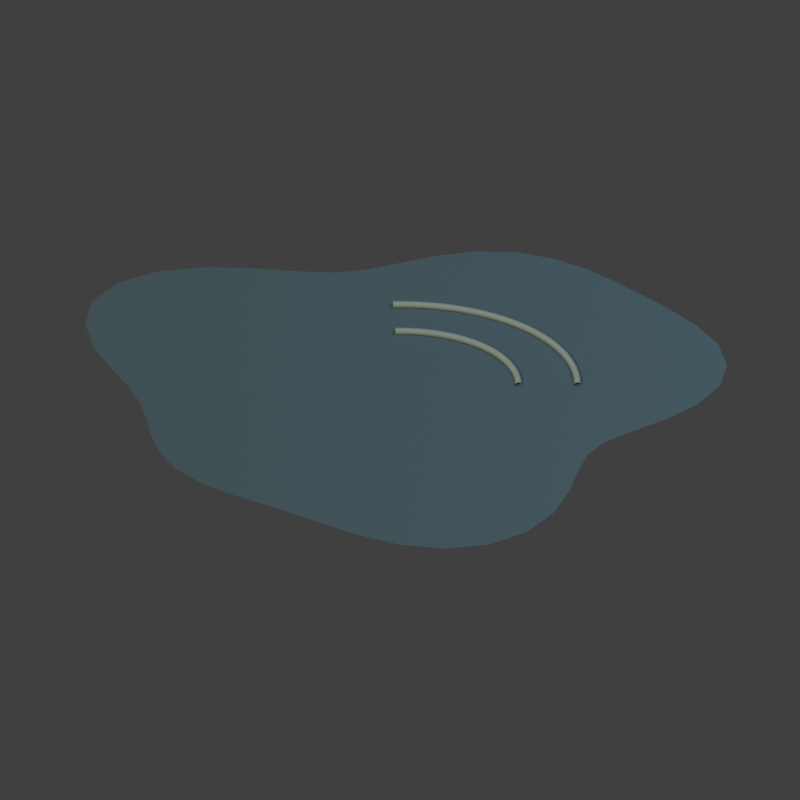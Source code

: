 # Source: props_puddle_a.blend  (saved by Blender 5.2.45; exported with 4.5.12 LTS)
import bpy
from mathutils import Matrix  # noqa: F401  (used for matrix-valued properties, if any)

bpy.ops.wm.read_factory_settings(use_empty=True)
scene = bpy.context.scene
scene.name = 'Scene'

# ---- collections
col_collection = bpy.data.collections.new('Collection'); scene.collection.children.link(col_collection)

# ---- materials (node trees are filled in below, after node groups)
mat_rain_water = bpy.data.materials.new('Rain water')
mat_pale_upper_left_edges = bpy.data.materials.new('Pale upper left edges')

# ---- material node trees
mat_rain_water.use_nodes = True; mat_rain_water.node_tree.nodes.clear()
_N = mat_rain_water.node_tree.nodes; _L = mat_rain_water.node_tree.links
n0 = _N.new('ShaderNodeBsdfPrincipled'); n0.name = 'beauty'; n0.location = (-200, 100)
n0.inputs[0].default_value = (0.08866, 0.162, 0.1946, 1.0)
n0.inputs[1].default_value = 0.25
n0.inputs[2].default_value = 0.38
n0.inputs[10].default_value = 0.005
n0.inputs[27].default_value = (0.08866, 0.162, 0.1946, 1.0)
n1 = _N.new('ShaderNodeOutputMaterial'); n1.name = 'Material Output'; n1.location = (200, 100)
n2 = _N.new('ShaderNodeNewGeometry'); n2.name = 'Geometry'; n2.location = (0, 0)
n3 = _N.new('ShaderNodeVectorTransform'); n3.name = 'Vector Transform'; n3.location = (0, 0)
n3.vector_type = 'NORMAL'
n3.convert_to = 'CAMERA'
n4 = _N.new('ShaderNodeVectorMath'); n4.name = 'Vector Math'; n4.location = (0, 0)
n4.operation = 'MULTIPLY'
n4.inputs[1].default_value = (0.5, 0.5, -0.5)
n5 = _N.new('ShaderNodeVectorMath'); n5.name = 'Vector Math.001'; n5.location = (0, 0)
n5.inputs[1].default_value = (0.5, 0.5, 0.5)
n6 = _N.new('ShaderNodeEmission'); n6.name = 'normal'; n6.location = (0, 0)
n7 = _N.new('ShaderNodeEmission'); n7.name = 'mask'; n7.location = (0, 0)
n7.inputs[0].default_value = (0.0, 0.0, 0.0, 1.0)
_L.new(n0.outputs[0], n1.inputs[0])
_L.new(n2.outputs[1], n3.inputs[0])
_L.new(n3.outputs[0], n4.inputs[0])
_L.new(n4.outputs[0], n5.inputs[0])
_L.new(n5.outputs[0], n6.inputs[0])
n1.is_active_output = True
mat_pale_upper_left_edges.use_nodes = True; mat_pale_upper_left_edges.node_tree.nodes.clear()
_N = mat_pale_upper_left_edges.node_tree.nodes; _L = mat_pale_upper_left_edges.node_tree.links
n0 = _N.new('ShaderNodeBsdfPrincipled'); n0.name = 'beauty'; n0.location = (-200, 100)
n0.inputs[0].default_value = (0.2542, 0.3515, 0.3231, 1.0)
n0.inputs[2].default_value = 0.76
n0.inputs[10].default_value = 0.005
n0.inputs[27].default_value = (0.2542, 0.3515, 0.3231, 1.0)
n1 = _N.new('ShaderNodeOutputMaterial'); n1.name = 'Material Output'; n1.location = (200, 100)
n2 = _N.new('ShaderNodeNewGeometry'); n2.name = 'Geometry'; n2.location = (0, 0)
n3 = _N.new('ShaderNodeVectorTransform'); n3.name = 'Vector Transform'; n3.location = (0, 0)
n3.vector_type = 'NORMAL'
n3.convert_to = 'CAMERA'
n4 = _N.new('ShaderNodeVectorMath'); n4.name = 'Vector Math'; n4.location = (0, 0)
n4.operation = 'MULTIPLY'
n4.inputs[1].default_value = (0.5, 0.5, -0.5)
n5 = _N.new('ShaderNodeVectorMath'); n5.name = 'Vector Math.001'; n5.location = (0, 0)
n5.inputs[1].default_value = (0.5, 0.5, 0.5)
n6 = _N.new('ShaderNodeEmission'); n6.name = 'normal'; n6.location = (0, 0)
n7 = _N.new('ShaderNodeEmission'); n7.name = 'mask'; n7.location = (0, 0)
n7.inputs[0].default_value = (0.0, 0.0, 0.0, 1.0)
_L.new(n0.outputs[0], n1.inputs[0])
_L.new(n2.outputs[1], n3.inputs[0])
_L.new(n3.outputs[0], n4.inputs[0])
_L.new(n4.outputs[0], n5.inputs[0])
_L.new(n5.outputs[0], n6.inputs[0])
n1.is_active_output = True

# ---- world
world_world = bpy.data.worlds.new('World'); scene.world = world_world
world_world.use_nodes = True; world_world.node_tree.nodes.clear()
_N = world_world.node_tree.nodes; _L = world_world.node_tree.links
n0 = _N.new('ShaderNodeOutputWorld'); n0.name = 'World Output'; n0.location = (200, 100)
n1 = _N.new('ShaderNodeBackground'); n1.name = 'Background'; n1.location = (-200, 100)
n1.inputs[0].default_value = (0.05088, 0.05088, 0.05088, 1.0)
_L.new(n1.outputs[0], n0.inputs[0])
n0.is_active_output = True
world_world.color = (0.16, 0.16, 0.16)
world_world.sun_shadow_jitter_overblur = 0.0

# ---- cameras
cam_camera_032 = bpy.data.cameras.new('Camera.032')
cam_camera_032.type = 'ORTHO'
cam_camera_032.ortho_scale = 2.7

# ---- lights
light_sun_031 = bpy.data.lights.new('Sun.031', 'SUN')
light_sun_031.color = (1.0, 0.7605, 0.5271)
light_sun_031.angle = 0.4
light_sun_031.energy = 2.0
light_area_031 = bpy.data.lights.new('Area.031', 'AREA')
light_area_031.color = (0.2747, 0.3916, 0.5776)
light_area_031.energy = 350.0
light_area_031.shape = 'DISK'
light_area_031.size = 5.0
light_area_031.size_y = 1.0

# ---- meshes
me_puddle = bpy.data.meshes.new('Puddle')
me_puddle.from_pydata([(0.0, 0.0, 0.015), (1.08, 0.0, 0.015), (1.104, 0.08428, 0.015), (1.075, 0.167, 0.015), (1.007, 0.2418, 0.015), (0.9186, 0.3076, 0.015), (0.8257, 0.3675, 0.015), (0.7321, 0.4246, 0.015), (0.6327, 0.4782, 0.015), (0.52, 0.5224, 0.015), (0.3919, 0.5488, 0.015), (0.255, 0.552, 0.015), (0.1212, 0.534, 0.015), (5.327e-17, 0.5046, 0.015), (-0.1085, 0.478, 0.015), (-0.215, 0.4654, 0.015), (-0.3354, 0.4696, 0.015), (-0.48, 0.4822, 0.015), (-0.6454, 0.4878, 0.015), (-0.8121, 0.471, 0.015), (-0.9516, 0.4235, 0.015), (-1.039, 0.3478, 0.015), (-1.063, 0.2554, 0.015), (-1.035, 0.1608, 0.015), (-0.9778, 0.07467, 0.015), (-0.92, 6.535e-17, 0.015), (-0.8792, -0.06713, 0.015), (-0.8571, -0.1332, 0.015), (-0.8412, -0.2021, 0.015), (-0.8134, -0.2724, 0.015), (-0.761, -0.3387, 0.015), (-0.6821, -0.3956, 0.015), (-0.5848, -0.4421, 0.015), (-0.48, -0.4822, 0.015), (-0.3734, -0.5229, 0.015), (-0.2626, -0.5684, 0.015), (-0.1398, -0.6161, 0.015), (-2.076e-16, -0.6554, 0.015), (0.1526, -0.6721, 0.015), (0.3026, -0.655, 0.015), (0.43, -0.6021, 0.015), (0.52, -0.5224, 0.015), (0.5721, -0.4324, 0.015), (0.6021, -0.3492, 0.015), (0.6351, -0.2827, 0.015), (0.6934, -0.2322, 0.015), (0.7846, -0.1885, 0.015), (0.8971, -0.1394, 0.015), (1.005, -0.07674, 0.015)], [], [(0, 1, 2), (0, 2, 3), (0, 3, 4), (0, 4, 5), (0, 5, 6), (0, 6, 7), (0, 7, 8), (0, 8, 9), (0, 9, 10), (0, 10, 11), (0, 11, 12), (0, 12, 13), (0, 13, 14), (0, 14, 15), (0, 15, 16), (0, 16, 17), (0, 17, 18), (0, 18, 19), (0, 19, 20), (0, 20, 21), (0, 21, 22), (0, 22, 23), (0, 23, 24), (0, 24, 25), (0, 25, 26), (0, 26, 27), (0, 27, 28), (0, 28, 29), (0, 29, 30), (0, 30, 31), (0, 31, 32), (0, 32, 33), (0, 33, 34), (0, 34, 35), (0, 35, 36), (0, 36, 37), (0, 37, 38), (0, 38, 39), (0, 39, 40), (0, 40, 41), (0, 41, 42), (0, 42, 43), (0, 43, 44), (0, 44, 45), (0, 45, 46), (0, 46, 47), (0, 47, 48), (0, 48, 1)])
me_puddle.materials.append(mat_rain_water)
me_puddle.update()

# ---- curves / text
cu_sculpted_line_111 = bpy.data.curves.new('sculpted_line.111', 'CURVE')
cu_sculpted_line_111.dimensions = '3D'
_sp = cu_sculpted_line_111.splines.new('POLY'); _sp.points.add(23)
_sp.points.foreach_set('co', [0.4, 0.0, 0.021, 1.0, 0.399, 0.01539, 0.021, 1.0, 0.3961, 0.0307, 0.021, 1.0, 0.3912, 0.04586, 0.021, 1.0, 0.3844, 0.0608, 0.021, 1.0, 0.3757, 0.07544, 0.021, 1.0, 0.3652, 0.08971, 0.021, 1.0, 0.3529, 0.1035, 0.021, 1.0, 0.3389, 0.1169, 0.021, 1.0, 0.3232, 0.1296, 0.021, 1.0, 0.3059, 0.1417, 0.021, 1.0, 0.2872, 0.1531, 0.021, 1.0, 0.267, 0.1638, 0.021, 1.0, 0.2455, 0.1737, 0.021, 1.0, 0.2228, 0.1827, 0.021, 1.0, 0.199, 0.1908, 0.021, 1.0, 0.1743, 0.198, 0.021, 1.0, 0.1487, 0.2042, 0.021, 1.0, 0.1223, 0.2095, 0.021, 1.0, 0.09539, 0.2137, 0.021, 1.0, 0.06799, 0.2168, 0.021, 1.0, 0.04025, 0.2189, 0.021, 1.0, 0.01232, 0.2199, 0.021, 1.0, -0.01568, 0.2198, 0.021, 1.0])
_sp.resolution_u = 2
cu_sculpted_line_111.materials.append(mat_pale_upper_left_edges)
cu_sculpted_line_111.bevel_resolution = 3
cu_sculpted_line_111.bevel_depth = 0.012
cu_sculpted_line_111.resolution_u = 2
cu_sculpted_line_111.fill_mode = 'FULL'
cu_sculpted_line_112 = bpy.data.curves.new('sculpted_line.112', 'CURVE')
cu_sculpted_line_112.dimensions = '3D'
_sp = cu_sculpted_line_112.splines.new('POLY'); _sp.points.add(23)
_sp.points.foreach_set('co', [0.6, 0.0, 0.021, 1.0, 0.5985, 0.02308, 0.021, 1.0, 0.5941, 0.04605, 0.021, 1.0, 0.5868, 0.06879, 0.021, 1.0, 0.5766, 0.0912, 0.021, 1.0, 0.5636, 0.1132, 0.021, 1.0, 0.5479, 0.1346, 0.021, 1.0, 0.5294, 0.1553, 0.021, 1.0, 0.5084, 0.1753, 0.021, 1.0, 0.4848, 0.1944, 0.021, 1.0, 0.4589, 0.2126, 0.021, 1.0, 0.4307, 0.2297, 0.021, 1.0, 0.4005, 0.2457, 0.021, 1.0, 0.3682, 0.2605, 0.021, 1.0, 0.3342, 0.2741, 0.021, 1.0, 0.2985, 0.2862, 0.021, 1.0, 0.2614, 0.297, 0.021, 1.0, 0.223, 0.3064, 0.021, 1.0, 0.1835, 0.3142, 0.021, 1.0, 0.1431, 0.3205, 0.021, 1.0, 0.102, 0.3252, 0.021, 1.0, 0.06038, 0.3283, 0.021, 1.0, 0.01847, 0.3298, 0.021, 1.0, -0.02352, 0.3297, 0.021, 1.0])
_sp.resolution_u = 2
cu_sculpted_line_112.materials.append(mat_pale_upper_left_edges)
cu_sculpted_line_112.bevel_resolution = 3
cu_sculpted_line_112.bevel_depth = 0.012
cu_sculpted_line_112.resolution_u = 2
cu_sculpted_line_112.fill_mode = 'FULL'

# ---- objects
ob_camera = bpy.data.objects.new('Camera', cam_camera_032)
ob_warm_key = bpy.data.objects.new('Warm key', light_sun_031)
ob_cool_fill = bpy.data.objects.new('Cool fill', light_area_031)
ob_puddle = bpy.data.objects.new('Puddle', me_puddle)
ob_sculpted_line = bpy.data.objects.new('sculpted_line', cu_sculpted_line_111)
ob_sculpted_line_001 = bpy.data.objects.new('sculpted_line.001', cu_sculpted_line_112)

# ---- transforms, parenting, visibility, modifiers, constraints
ob_camera.location = (0.0, -5.769, 8.168)
ob_camera.rotation_euler = (0.6109, -0.0, 0.0)
ob_warm_key.location = (-4.0, -4.0, 8.0)
ob_warm_key.rotation_euler = (0.6155, -4.624e-08, -0.7854)
ob_cool_fill.location = (4.0, 1.0, 6.0)
ob_cool_fill.rotation_euler = (0.6021, 1.819e-08, 1.816)
ob_puddle.location = (0.0, 0.0, 0.0)
ob_sculpted_line.location = (0.0, 0.0, 0.0)
ob_sculpted_line_001.location = (0.0, 0.0, 0.0)

# ---- collection membership
col_collection.objects.link(ob_camera)
col_collection.objects.link(ob_warm_key)
col_collection.objects.link(ob_cool_fill)
col_collection.objects.link(ob_puddle)
col_collection.objects.link(ob_sculpted_line)
col_collection.objects.link(ob_sculpted_line_001)

# ---- scene / render settings (as saved in the file)
scene.camera = ob_camera
scene.frame_start = 1; scene.frame_end = 250; scene.frame_set(1)
scene.render.engine = 'BLENDER_EEVEE_NEXT'
scene.render.resolution_x = 384
scene.render.resolution_y = 384
scene.render.film_transparent = True
scene.render.bake_bias = 0.0
scene.render.bake_samples = 0
scene.render.compositor_device = 'GPU'
scene.eevee.use_volume_custom_range = False
scene.eevee.fast_gi_thickness_near = 0.1
scene.eevee.fast_gi_thickness_far = 0.0
scene.eevee.ray_tracing_options.screen_trace_thickness = 0.1
scene.view_settings.view_transform = 'Standard'
bpy.context.view_layer.update()
